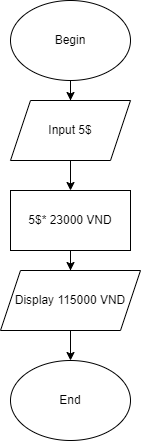

The diagram above was exported from draw.io. Its source (the exported page's mxGraphModel, read from the mxfile embedded in the PNG):
<mxGraphModel dx="1038" dy="547" grid="1" gridSize="10" guides="1" tooltips="1" connect="1" arrows="1" fold="1" page="1" pageScale="1" pageWidth="827" pageHeight="1169" math="0" shadow="0">
  <root>
    <mxCell id="0" />
    <mxCell id="1" parent="0" />
    <mxCell id="7qOdvewUlt5CVjmgzHP8-6" style="edgeStyle=orthogonalEdgeStyle;rounded=0;orthogonalLoop=1;jettySize=auto;html=1;entryX=0.5;entryY=0;entryDx=0;entryDy=0;" edge="1" parent="1" source="7qOdvewUlt5CVjmgzHP8-1" target="7qOdvewUlt5CVjmgzHP8-3">
      <mxGeometry relative="1" as="geometry" />
    </mxCell>
    <mxCell id="7qOdvewUlt5CVjmgzHP8-1" value="Begin" style="ellipse;whiteSpace=wrap;html=1;" vertex="1" parent="1">
      <mxGeometry x="370" y="30" width="120" height="80" as="geometry" />
    </mxCell>
    <mxCell id="7qOdvewUlt5CVjmgzHP8-2" value="End" style="ellipse;whiteSpace=wrap;html=1;" vertex="1" parent="1">
      <mxGeometry x="370" y="390" width="120" height="80" as="geometry" />
    </mxCell>
    <mxCell id="7qOdvewUlt5CVjmgzHP8-7" style="edgeStyle=orthogonalEdgeStyle;rounded=0;orthogonalLoop=1;jettySize=auto;html=1;entryX=0.5;entryY=0;entryDx=0;entryDy=0;" edge="1" parent="1" source="7qOdvewUlt5CVjmgzHP8-3" target="7qOdvewUlt5CVjmgzHP8-4">
      <mxGeometry relative="1" as="geometry" />
    </mxCell>
    <mxCell id="7qOdvewUlt5CVjmgzHP8-3" value="Input 5$" style="shape=parallelogram;perimeter=parallelogramPerimeter;whiteSpace=wrap;html=1;fixedSize=1;" vertex="1" parent="1">
      <mxGeometry x="370" y="130" width="120" height="60" as="geometry" />
    </mxCell>
    <mxCell id="7qOdvewUlt5CVjmgzHP8-8" style="edgeStyle=orthogonalEdgeStyle;rounded=0;orthogonalLoop=1;jettySize=auto;html=1;entryX=0.5;entryY=0;entryDx=0;entryDy=0;" edge="1" parent="1" source="7qOdvewUlt5CVjmgzHP8-4" target="7qOdvewUlt5CVjmgzHP8-5">
      <mxGeometry relative="1" as="geometry" />
    </mxCell>
    <mxCell id="7qOdvewUlt5CVjmgzHP8-4" value="5$* 23000 VND" style="rounded=0;whiteSpace=wrap;html=1;" vertex="1" parent="1">
      <mxGeometry x="370" y="220" width="120" height="60" as="geometry" />
    </mxCell>
    <mxCell id="7qOdvewUlt5CVjmgzHP8-9" style="edgeStyle=orthogonalEdgeStyle;rounded=0;orthogonalLoop=1;jettySize=auto;html=1;entryX=0.5;entryY=0;entryDx=0;entryDy=0;" edge="1" parent="1" source="7qOdvewUlt5CVjmgzHP8-5" target="7qOdvewUlt5CVjmgzHP8-2">
      <mxGeometry relative="1" as="geometry" />
    </mxCell>
    <mxCell id="7qOdvewUlt5CVjmgzHP8-5" value="Display 115000 VND" style="shape=parallelogram;perimeter=parallelogramPerimeter;whiteSpace=wrap;html=1;fixedSize=1;" vertex="1" parent="1">
      <mxGeometry x="360" y="300" width="140" height="60" as="geometry" />
    </mxCell>
  </root>
</mxGraphModel>